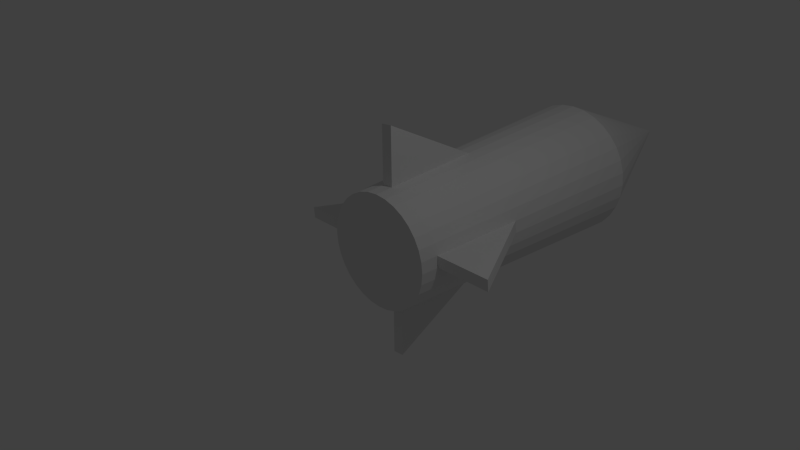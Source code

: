 # Source: Rakete.blend  (saved by Blender 2.68.0; exported with 4.5.12 LTS)
import bpy
from mathutils import Matrix  # noqa: F401  (used for matrix-valued properties, if any)

bpy.ops.wm.read_factory_settings(use_empty=True)
scene = bpy.context.scene
scene.name = 'Scene'

# ---- collections
col_collection_1 = bpy.data.collections.new('Collection 1'); scene.collection.children.link(col_collection_1)

# ---- world
world_world = bpy.data.worlds.new('World'); scene.world = world_world
world_world.color = (0.05088, 0.05088, 0.05088)
world_world.use_sun_shadow = False
world_world.sun_shadow_jitter_overblur = 0.0
world_world.cycles.sampling_method = 'MANUAL'
world_world.cycles.sample_map_resolution = 256

# ---- cameras
cam_camera = bpy.data.cameras.new('Camera')
cam_camera.clip_end = 100.0
cam_camera.lens = 35.0
cam_camera.sensor_width = 32.0
cam_camera.sensor_height = 18.0
cam_camera.ortho_scale = 7.314
cam_camera.dof.focus_distance = 0.0
cam_camera.dof.aperture_fstop = 128.0

# ---- lights
light_lamp = bpy.data.lights.new('Lamp', 'POINT')
light_lamp.transmission_factor = 0.0
light_lamp.cutoff_distance = 30.0
light_lamp.energy = 100.0
light_lamp.shadow_buffer_clip_start = 1.001
light_lamp.shadow_soft_size = 0.1
light_lamp.shadow_maximum_resolution = 0.006
light_lamp.use_absolute_resolution = True
light_lamp.cycles.use_multiple_importance_sampling = False

# ---- meshes
me_cylinder = bpy.data.meshes.new('Cylinder')
me_cylinder.from_pydata([(6.163e-08, -2.304, -0.8188), (4.012e-08, 1.731, -1.0), (0.1597, -2.304, -0.8031), (0.1951, 1.731, -0.9808), (0.3134, -2.304, -0.7565), (0.3827, 1.731, -0.9239), (0.4549, -2.304, -0.6808), (0.5556, 1.731, -0.8315), (0.579, -2.304, -0.579), (0.7071, 1.731, -0.7071), (0.6808, -2.304, -0.4549), (0.8315, 1.731, -0.5556), (0.7565, -2.304, -0.3134), (0.9239, 1.731, -0.3827), (0.8031, -2.304, -0.1597), (0.9808, 1.731, -0.1951), (0.8188, -2.304, 1.36e-06), (1.0, 1.731, -1.184e-06), (0.8031, -2.304, 0.1597), (0.9808, 1.731, 0.1951), (0.7565, -2.304, 0.3134), (0.9239, 1.731, 0.3827), (0.6808, -2.304, 0.4549), (0.8315, 1.731, 0.5556), (0.579, -2.304, 0.579), (0.7071, 1.731, 0.7071), (0.4549, -2.304, 0.6808), (0.5556, 1.731, 0.8315), (0.3134, -2.304, 0.7565), (0.3827, 1.731, 0.9239), (0.1597, -2.304, 0.8031), (0.1951, 1.731, 0.9808), (-2.052e-07, -2.304, 0.8188), (-2.857e-07, 1.731, 1.0), (-0.1597, -2.304, 0.8031), (-0.1951, 1.731, 0.9808), (-0.3134, -2.304, 0.7565), (-0.3827, 1.731, 0.9239), (-0.4549, -2.304, 0.6808), (-0.5556, 1.731, 0.8315), (-0.579, -2.304, 0.579), (-0.7071, 1.731, 0.7071), (-0.6808, -2.304, 0.4549), (-0.8315, 1.731, 0.5556), (-0.7565, -2.304, 0.3134), (-0.9239, 1.731, 0.3827), (-0.8031, -2.304, 0.1597), (-0.9808, 1.731, 0.1951), (-0.8188, -2.304, 6.307e-07), (-1.0, 1.731, -2.075e-06), (-0.8031, -2.304, -0.1597), (-0.9808, 1.731, -0.1951), (-0.7565, -2.304, -0.3134), (-0.9239, 1.731, -0.3827), (-0.6808, -2.304, -0.4549), (-0.8315, 1.731, -0.5556), (-0.579, -2.304, -0.579), (-0.7071, 1.731, -0.7071), (-0.4549, -2.304, -0.6808), (-0.5556, 1.731, -0.8315), (-0.3134, -2.304, -0.7565), (-0.3827, 1.731, -0.9239), (-0.1597, -2.304, -0.8031), (-0.1951, 1.731, -0.9808), (-1.344e-07, 3.969, -0.03719), (0.007255, 3.969, -0.03648), (0.01423, 3.969, -0.03436), (0.02066, 3.969, -0.03092), (0.0263, 3.969, -0.0263), (0.03092, 3.969, -0.02066), (0.03436, 3.969, -0.01423), (0.03647, 3.969, -0.007258), (0.03719, 3.969, -2.817e-06), (0.03647, 3.969, 0.007252), (0.03436, 3.969, 0.01423), (0.03092, 3.969, 0.02066), (0.0263, 3.969, 0.02629), (0.02066, 3.969, 0.03092), (0.01423, 3.969, 0.03436), (0.007255, 3.969, 0.03647), (-1.466e-07, 3.969, 0.03719), (-0.007255, 3.969, 0.03647), (-0.01423, 3.969, 0.03436), (-0.02066, 3.969, 0.03092), (-0.0263, 3.969, 0.02629), (-0.03092, 3.969, 0.02066), (-0.03436, 3.969, 0.01423), (-0.03647, 3.969, 0.007252), (-0.03719, 3.969, -2.85e-06), (-0.03647, 3.969, -0.007258), (-0.03436, 3.969, -0.01423), (-0.03092, 3.969, -0.02066), (-0.0263, 3.969, -0.0263), (-0.02066, 3.969, -0.03092), (-0.01423, 3.969, -0.03436), (-0.007255, 3.969, -0.03648), (5.26e-08, -0.6106, -0.8949), (0.1746, -0.6106, -0.8777), (0.3425, -0.6106, -0.8268), (0.4972, -0.6106, -0.7441), (0.6328, -0.6106, -0.6328), (0.7441, -0.6106, -0.4972), (0.8268, -0.6106, -0.3425), (0.8777, -0.6106, -0.1746), (0.8949, -0.6106, 2.918e-07), (0.8777, -0.6106, 0.1746), (0.8268, -0.6106, 0.3425), (0.7441, -0.6106, 0.4972), (0.6328, -0.6106, 0.6328), (0.4972, -0.6106, 0.7441), (0.3425, -0.6106, 0.8268), (0.1746, -0.6106, 0.8777), (-2.39e-07, -0.6106, 0.8949), (-0.1746, -0.6106, 0.8777), (-0.3425, -0.6106, 0.8268), (-0.4972, -0.6106, 0.7441), (-0.6328, -0.6106, 0.6328), (-0.7441, -0.6106, 0.4972), (-0.8268, -0.6106, 0.3425), (-0.8777, -0.6106, 0.1746), (-0.8949, -0.6106, -5.047e-07), (-0.8777, -0.6106, -0.1746), (-0.8268, -0.6106, -0.3425), (-0.7441, -0.6106, -0.4972), (-0.6328, -0.6106, -0.6328), (-0.4972, -0.6106, -0.7441), (-0.3425, -0.6106, -0.8268), (-0.1746, -0.6106, -0.8777), (0.1621, -2.038, -0.8148), (0.3179, -2.038, -0.7675), (0.4616, -2.038, -0.6908), (0.5874, -2.038, -0.5874), (0.6908, -2.038, -0.4616), (0.7675, -2.038, -0.3179), (0.8148, -2.038, -0.1621), (0.8308, -2.038, 1.192e-06), (0.8148, -2.038, 0.1621), (0.7675, -2.038, 0.3179), (0.6908, -2.038, 0.4616), (0.5874, -2.038, 0.5874), (0.4616, -2.038, 0.6908), (0.3179, -2.038, 0.7675), (0.1621, -2.038, 0.8148), (-2.105e-07, -2.038, 0.8308), (-0.1621, -2.038, 0.8148), (-0.3179, -2.038, 0.7675), (-0.4616, -2.038, 0.6908), (-0.5874, -2.038, 0.5874), (-0.6908, -2.038, 0.4616), (-0.7675, -2.038, 0.3179), (-0.8148, -2.038, 0.1621), (-0.8308, -2.038, 4.524e-07), (-0.8148, -2.038, -0.1621), (-0.7675, -2.038, -0.3179), (-0.6908, -2.038, -0.4616), (-0.5874, -2.038, -0.5874), (-0.4616, -2.038, -0.6908), (-0.3179, -2.038, -0.7675), (-0.1621, -2.038, -0.8148), (6.021e-08, -2.038, -0.8308), (0.1621, -2.038, -1.646), (6.021e-08, -2.038, -1.662), (-1.662, -2.038, 4.524e-07), (-1.646, -2.038, -0.1621), (-2.105e-07, -2.038, 1.662), (-0.1621, -2.038, 1.646), (1.662, -2.038, 1.192e-06), (1.646, -2.038, 0.1621)], [], [(96, 1, 3, 97), (97, 3, 5, 98), (98, 5, 7, 99), (99, 7, 9, 100), (100, 9, 11, 101), (101, 11, 13, 102), (102, 13, 15, 103), (103, 15, 17, 104), (104, 17, 19, 105), (105, 19, 21, 106), (106, 21, 23, 107), (107, 23, 25, 108), (108, 25, 27, 109), (109, 27, 29, 110), (110, 29, 31, 111), (111, 31, 33, 112), (112, 33, 35, 113), (113, 35, 37, 114), (114, 37, 39, 115), (115, 39, 41, 116), (116, 41, 43, 117), (117, 43, 45, 118), (118, 45, 47, 119), (119, 47, 49, 120), (120, 49, 51, 121), (121, 51, 53, 122), (122, 53, 55, 123), (123, 55, 57, 124), (124, 57, 59, 125), (125, 59, 61, 126), (63, 61, 94, 95), (127, 63, 1, 96), (126, 61, 63, 127), (0, 2, 4, 6, 8, 10, 12, 14, 16, 18, 20, 22, 24, 26, 28, 30, 32, 34, 36, 38, 40, 42, 44, 46, 48, 50, 52, 54, 56, 58, 60, 62), (65, 64, 95, 94, 93, 92, 91, 90, 89, 88, 87, 86, 85, 84, 83, 82, 81, 80, 79, 78, 77, 76, 75, 74, 73, 72, 71, 70, 69, 68, 67, 66), (41, 39, 83, 84), (19, 17, 72, 73), (47, 45, 86, 87), (25, 23, 75, 76), (53, 51, 89, 90), (9, 7, 67, 68), (31, 29, 78, 79), (59, 57, 92, 93), (37, 35, 81, 82), (15, 13, 70, 71), (1, 63, 95, 64), (43, 41, 84, 85), (21, 19, 73, 74), (49, 47, 87, 88), (5, 3, 65, 66), (27, 25, 76, 77), (55, 53, 90, 91), (11, 9, 68, 69), (33, 31, 79, 80), (61, 59, 93, 94), (39, 37, 82, 83), (3, 1, 64, 65), (17, 15, 71, 72), (45, 43, 85, 86), (23, 21, 74, 75), (51, 49, 88, 89), (7, 5, 66, 67), (29, 27, 77, 78), (57, 55, 91, 92), (35, 33, 80, 81), (13, 11, 69, 70), (128, 97, 98, 129), (129, 98, 99, 130), (130, 99, 100, 131), (131, 100, 101, 132), (132, 101, 102, 133), (133, 102, 103, 134), (134, 103, 104, 135), (135, 104, 105, 136), (136, 105, 106, 137), (137, 106, 107, 138), (138, 107, 108, 139), (139, 108, 109, 140), (140, 109, 110, 141), (141, 110, 111, 142), (142, 111, 112, 143), (143, 112, 113, 144), (144, 113, 114, 145), (145, 114, 115, 146), (146, 115, 116, 147), (147, 116, 117, 148), (148, 117, 118, 149), (149, 118, 119, 150), (150, 119, 120, 151), (151, 120, 121, 152), (152, 121, 122, 153), (153, 122, 123, 154), (154, 123, 124, 155), (155, 124, 125, 156), (156, 125, 126, 157), (157, 126, 127, 158), (2, 128, 129, 4), (4, 129, 130, 6), (6, 130, 131, 8), (8, 131, 132, 10), (10, 132, 133, 12), (12, 133, 134, 14), (14, 134, 135, 16), (16, 135, 136, 18), (18, 136, 137, 20), (20, 137, 138, 22), (22, 138, 139, 24), (24, 139, 140, 26), (26, 140, 141, 28), (28, 141, 142, 30), (30, 142, 143, 32), (32, 143, 144, 34), (34, 144, 145, 36), (36, 145, 146, 38), (38, 146, 147, 40), (40, 147, 148, 42), (42, 148, 149, 44), (44, 149, 150, 46), (46, 150, 151, 48), (48, 151, 152, 50), (50, 152, 153, 52), (52, 153, 154, 54), (54, 154, 155, 56), (56, 155, 156, 58), (58, 156, 157, 60), (60, 157, 158, 62), (161, 96, 97, 160), (152, 151, 162, 163), (162, 120, 121, 163), (144, 143, 164, 165), (164, 112, 113, 165), (136, 135, 166, 167), (166, 104, 105, 167), (166, 135, 104), (136, 167, 105), (164, 143, 112), (144, 165, 113), (162, 151, 120), (152, 163, 121), (159, 96, 97, 128), (158, 127, 96, 159), (0, 159, 128, 2), (62, 158, 159, 0), (128, 159, 161, 160), (159, 96, 161), (128, 160, 97)])
_uv = me_cylinder.uv_layers.new(name='UVMap')
_uv.uv.foreach_set('vector', [0.6314, 0.2149, 0.6304, 0.512, 0.6055, 0.512, 0.6092, 0.2149, 0.6092, 0.2149, 0.6055, 0.512, 0.5816, 0.5123, 0.5878, 0.2152, 0.5878, 0.2152, 0.5816, 0.5123, 0.5596, 0.5128, 0.568, 0.2156, 0.568, 0.2156, 0.5596, 0.5128, 0.5402, 0.5136, 0.5507, 0.2163, 0.3497, 0.2164, 0.3601, 0.5136, 0.3409, 0.5129, 0.3325, 0.2157, 0.3325, 0.2157, 0.3409, 0.5129, 0.3189, 0.5123, 0.3128, 0.2152, 0.3128, 0.2152, 0.3189, 0.5123, 0.2951, 0.512, 0.2914, 0.2149, 0.2914, 0.2149, 0.2951, 0.512, 0.2702, 0.512, 0.2692, 0.2149, 0.2692, 0.2149, 0.2702, 0.512, 0.2454, 0.5122, 0.247, 0.2151, 0.247, 0.2151, 0.2454, 0.5122, 0.2215, 0.5126, 0.2256, 0.2155, 0.2256, 0.2155, 0.2215, 0.5126, 0.1994, 0.5133, 0.2058, 0.2161, 0.2058, 0.2161, 0.1994, 0.5133, 0.1801, 0.5142, 0.1885, 0.2169, 0.3686, 0.586, 0.3601, 0.2887, 0.3794, 0.2896, 0.3858, 0.5868, 0.3858, 0.5868, 0.3794, 0.2896, 0.4013, 0.2903, 0.4054, 0.5875, 0.4054, 0.5875, 0.4013, 0.2903, 0.4252, 0.2908, 0.4268, 0.5879, 0.4268, 0.5879, 0.4252, 0.2908, 0.45, 0.291, 0.449, 0.5881, 0.449, 0.5881, 0.45, 0.291, 0.4749, 0.291, 0.4712, 0.588, 0.4712, 0.588, 0.4749, 0.291, 0.4988, 0.2907, 0.4926, 0.5878, 0.4926, 0.5878, 0.4988, 0.2907, 0.5209, 0.2901, 0.5124, 0.5873, 0.5124, 0.5873, 0.5209, 0.2901, 0.5402, 0.2894, 0.5297, 0.5866, 0.01047, 0.5866, 0.0, 0.2893, 0.01924, 0.2901, 0.02769, 0.5873, 0.02769, 0.5873, 0.01924, 0.2901, 0.04121, 0.2906, 0.04735, 0.5878, 0.04735, 0.5878, 0.04121, 0.2906, 0.06507, 0.2909, 0.0687, 0.588, 0.0687, 0.588, 0.06507, 0.2909, 0.0899, 0.291, 0.09092, 0.5881, 0.09092, 0.5881, 0.0899, 0.291, 0.1148, 0.2908, 0.1132, 0.5879, 0.1132, 0.5879, 0.1148, 0.2908, 0.1387, 0.2903, 0.1346, 0.5875, 0.1346, 0.5875, 0.1387, 0.2903, 0.1607, 0.2896, 0.1543, 0.5869, 0.1543, 0.5869, 0.1607, 0.2896, 0.1801, 0.2888, 0.1716, 0.5861, 0.7119, 0.2169, 0.7203, 0.5143, 0.701, 0.5134, 0.6946, 0.2161, 0.6946, 0.2161, 0.701, 0.5134, 0.6791, 0.5127, 0.675, 0.2155, 0.6552, 0.5122, 0.6791, 0.5127, 0.6307, 0.8029, 0.6298, 0.8029, 0.6536, 0.2151, 0.6552, 0.5122, 0.6304, 0.512, 0.6314, 0.2149, 0.675, 0.2155, 0.6791, 0.5127, 0.6552, 0.5122, 0.6536, 0.2151, 0.9046, 0.1699, 0.8902, 0.1844, 0.8732, 0.1957, 0.8543, 0.2035, 0.8343, 0.2075, 0.8138, 0.2075, 0.7938, 0.2035, 0.7749, 0.1957, 0.7579, 0.1844, 0.7434, 0.1699, 0.7321, 0.1529, 0.7243, 0.134, 0.7203, 0.114, 0.7203, 0.09354, 0.7243, 0.07349, 0.7321, 0.05461, 0.7434, 0.03762, 0.7579, 0.02316, 0.7749, 0.01181, 0.7938, 0.003987, 0.8138, 0.0, 0.8343, 7.589e-09, 0.8543, 0.003987, 0.8732, 0.01181, 0.8902, 0.02316, 0.9046, 0.03762, 0.916, 0.05461, 0.9238, 0.07349, 0.9278, 0.09354, 0.9278, 0.114, 0.9238, 0.134, 0.916, 0.1529, 0.4958, 0.8035, 0.4966, 0.804, 0.4972, 0.8047, 0.4977, 0.8054, 0.4981, 0.8063, 0.4983, 0.8072, 0.4983, 0.8081, 0.4981, 0.809, 0.4977, 0.8099, 0.4972, 0.8107, 0.4966, 0.8113, 0.4958, 0.8118, 0.4949, 0.8122, 0.494, 0.8124, 0.4931, 0.8124, 0.4922, 0.8122, 0.4913, 0.8118, 0.4906, 0.8113, 0.4899, 0.8107, 0.4894, 0.8099, 0.489, 0.809, 0.4888, 0.8081, 0.4888, 0.8072, 0.489, 0.8063, 0.4894, 0.8054, 0.4899, 0.8047, 0.4906, 0.804, 0.4913, 0.8035, 0.4922, 0.8031, 0.4931, 0.803, 0.494, 0.803, 0.4949, 0.8031, 0.5402, 0.2894, 0.5209, 0.2901, 0.4542, 5.367e-05, 0.4549, 2.538e-05, 0.2454, 0.5122, 0.2702, 0.512, 0.2707, 0.8029, 0.2698, 0.8029, 0.06507, 0.2909, 0.04121, 0.2906, 0.0876, 6.964e-05, 0.08848, 8.124e-05, 0.1801, 0.5142, 0.1994, 0.5133, 0.2681, 0.8029, 0.2674, 0.803, 0.1387, 0.2903, 0.1148, 0.2908, 0.09033, 7.553e-05, 0.09122, 5.853e-05, 0.5402, 0.5136, 0.5596, 0.5128, 0.6263, 0.8029, 0.6255, 0.8029, 0.4252, 0.2908, 0.4013, 0.2903, 0.4497, 5.974e-05, 0.4506, 7.717e-05, 0.701, 0.5134, 0.7203, 0.5143, 0.6322, 0.803, 0.6315, 0.8029, 0.4988, 0.2907, 0.4749, 0.291, 0.4525, 8.427e-05, 0.4533, 7.359e-05, 0.2951, 0.512, 0.3189, 0.5123, 0.2725, 0.8029, 0.2717, 0.8029, 0.6304, 0.512, 0.6552, 0.5122, 0.6298, 0.8029, 0.6289, 0.8029, 0.01924, 0.2901, 0.0, 0.2893, 0.08606, 2.058e-05, 0.08678, 4.93e-05, 0.2215, 0.5126, 0.2454, 0.5122, 0.2698, 0.8029, 0.2689, 0.8029, 0.0899, 0.291, 0.06507, 0.2909, 0.08848, 8.124e-05, 0.08941, 8.312e-05, 0.5816, 0.5123, 0.6055, 0.512, 0.628, 0.8029, 0.6271, 0.8029, 0.3794, 0.2896, 0.3601, 0.2887, 0.4482, 0.0, 0.4489, 3.364e-05, 0.1607, 0.2896, 0.1387, 0.2903, 0.09122, 5.853e-05, 0.09204, 3.309e-05, 0.3409, 0.5129, 0.3601, 0.5136, 0.2741, 0.8029, 0.2734, 0.8029, 0.45, 0.291, 0.4252, 0.2908, 0.4506, 7.717e-05, 0.4515, 8.549e-05, 0.6791, 0.5127, 0.701, 0.5134, 0.6315, 0.8029, 0.6307, 0.8029, 0.5209, 0.2901, 0.4988, 0.2907, 0.4533, 7.359e-05, 0.4542, 5.367e-05, 0.6055, 0.512, 0.6304, 0.512, 0.6289, 0.8029, 0.628, 0.8029, 0.2702, 0.512, 0.2951, 0.512, 0.2717, 0.8029, 0.2707, 0.8029, 0.04121, 0.2906, 0.01924, 0.2901, 0.08678, 4.93e-05, 0.0876, 6.964e-05, 0.1994, 0.5133, 0.2215, 0.5126, 0.2689, 0.8029, 0.2681, 0.8029, 0.1148, 0.2908, 0.0899, 0.291, 0.08941, 8.312e-05, 0.09033, 7.553e-05, 0.5596, 0.5128, 0.5816, 0.5123, 0.6271, 0.8029, 0.6263, 0.8029, 0.4013, 0.2903, 0.3794, 0.2896, 0.4489, 3.364e-05, 0.4497, 5.974e-05, 0.1801, 0.2888, 0.1607, 0.2896, 0.09204, 3.309e-05, 0.09276, 0.0, 0.4749, 0.291, 0.45, 0.291, 0.4515, 8.549e-05, 0.4525, 8.427e-05, 0.3189, 0.5123, 0.3409, 0.5129, 0.2734, 0.8029, 0.2725, 0.8029, 0.6114, 0.03378, 0.6092, 0.2149, 0.5878, 0.2152, 0.5915, 0.03402, 0.5915, 0.03402, 0.5878, 0.2152, 0.568, 0.2156, 0.5732, 0.03447, 0.5732, 0.03447, 0.568, 0.2156, 0.5507, 0.2163, 0.5571, 0.0351, 0.3433, 0.03515, 0.3497, 0.2164, 0.3325, 0.2157, 0.3273, 0.03451, 0.3273, 0.03451, 0.3325, 0.2157, 0.3128, 0.2152, 0.309, 0.03405, 0.309, 0.03405, 0.3128, 0.2152, 0.2914, 0.2149, 0.2892, 0.0338, 0.2892, 0.0338, 0.2914, 0.2149, 0.2692, 0.2149, 0.2686, 0.03375, 0.2686, 0.03375, 0.2692, 0.2149, 0.247, 0.2151, 0.248, 0.03392, 0.248, 0.03392, 0.247, 0.2151, 0.2256, 0.2155, 0.2281, 0.0343, 0.2281, 0.0343, 0.2256, 0.2155, 0.2058, 0.2161, 0.2098, 0.03487, 0.2098, 0.03487, 0.2058, 0.2161, 0.1885, 0.2169, 0.1937, 0.03561, 0.3737, 0.7673, 0.3686, 0.586, 0.3858, 0.5868, 0.3897, 0.768, 0.3897, 0.768, 0.3858, 0.5868, 0.4054, 0.5875, 0.4079, 0.7686, 0.4079, 0.7686, 0.4054, 0.5875, 0.4268, 0.5879, 0.4278, 0.769, 0.4278, 0.769, 0.4268, 0.5879, 0.449, 0.5881, 0.4484, 0.7692, 0.4484, 0.7692, 0.449, 0.5881, 0.4712, 0.588, 0.469, 0.7692, 0.469, 0.7692, 0.4712, 0.588, 0.4926, 0.5878, 0.4889, 0.7689, 0.4889, 0.7689, 0.4926, 0.5878, 0.5124, 0.5873, 0.5072, 0.7685, 0.5072, 0.7685, 0.5124, 0.5873, 0.5297, 0.5866, 0.5233, 0.7679, 0.01685, 0.7678, 0.01047, 0.5866, 0.02769, 0.5873, 0.03284, 0.7684, 0.03284, 0.7684, 0.02769, 0.5873, 0.04735, 0.5878, 0.05109, 0.7689, 0.05109, 0.7689, 0.04735, 0.5878, 0.0687, 0.588, 0.07091, 0.7692, 0.07091, 0.7692, 0.0687, 0.588, 0.09092, 0.5881, 0.09154, 0.7692, 0.09154, 0.7692, 0.09092, 0.5881, 0.1132, 0.5879, 0.1122, 0.769, 0.1122, 0.769, 0.1132, 0.5879, 0.1346, 0.5875, 0.1321, 0.7687, 0.1321, 0.7687, 0.1346, 0.5875, 0.1543, 0.5869, 0.1504, 0.7681, 0.1504, 0.7681, 0.1543, 0.5869, 0.1716, 0.5861, 0.1665, 0.7673, 0.7067, 0.03566, 0.7119, 0.2169, 0.6946, 0.2161, 0.6907, 0.03491, 0.6907, 0.03491, 0.6946, 0.2161, 0.675, 0.2155, 0.6725, 0.03433, 0.6725, 0.03433, 0.675, 0.2155, 0.6536, 0.2151, 0.6527, 0.03394, 0.6118, 2.799e-05, 0.6114, 0.03378, 0.5915, 0.03402, 0.5922, 0.0002654, 0.5922, 0.0002654, 0.5915, 0.03402, 0.5732, 0.03447, 0.5742, 0.0007031, 0.5742, 0.0007031, 0.5732, 0.03447, 0.5571, 0.0351, 0.5583, 0.001324, 0.3421, 0.001379, 0.3433, 0.03515, 0.3273, 0.03451, 0.3263, 0.0007459, 0.3263, 0.0007459, 0.3273, 0.03451, 0.309, 0.03405, 0.3084, 0.0002947, 0.3084, 0.0002947, 0.309, 0.03405, 0.2892, 0.0338, 0.2888, 4.289e-05, 0.2888, 4.289e-05, 0.2892, 0.0338, 0.2686, 0.03375, 0.2685, 0.0, 0.2685, 0.0, 0.2686, 0.03375, 0.248, 0.03392, 0.2481, 0.0001677, 0.2481, 0.0001677, 0.248, 0.03392, 0.2281, 0.0343, 0.2286, 0.0005396, 0.2286, 0.0005396, 0.2281, 0.0343, 0.2098, 0.03487, 0.2105, 0.001101, 0.2105, 0.001101, 0.2098, 0.03487, 0.1937, 0.03561, 0.1947, 0.001831, 0.3747, 0.8011, 0.3737, 0.7673, 0.3897, 0.768, 0.3904, 0.8018, 0.3904, 0.8018, 0.3897, 0.768, 0.4079, 0.7686, 0.4084, 0.8024, 0.4084, 0.8024, 0.4079, 0.7686, 0.4278, 0.769, 0.4279, 0.8028, 0.4279, 0.8028, 0.4278, 0.769, 0.4484, 0.7692, 0.4483, 0.803, 0.4483, 0.803, 0.4484, 0.7692, 0.469, 0.7692, 0.4686, 0.8029, 0.4686, 0.8029, 0.469, 0.7692, 0.4889, 0.7689, 0.4882, 0.8027, 0.4882, 0.8027, 0.4889, 0.7689, 0.5072, 0.7685, 0.5063, 0.8023, 0.5063, 0.8023, 0.5072, 0.7685, 0.5233, 0.7679, 0.5221, 0.8016, 0.01804, 0.8016, 0.01685, 0.7678, 0.03284, 0.7684, 0.0338, 0.8022, 0.0338, 0.8022, 0.03284, 0.7684, 0.05109, 0.7689, 0.05179, 0.8027, 0.05179, 0.8027, 0.05109, 0.7689, 0.07091, 0.7692, 0.07133, 0.8029, 0.07133, 0.8029, 0.07091, 0.7692, 0.09154, 0.7692, 0.09166, 0.803, 0.09166, 0.803, 0.09154, 0.7692, 0.1122, 0.769, 0.112, 0.8028, 0.112, 0.8028, 0.1122, 0.769, 0.1321, 0.7687, 0.1316, 0.8024, 0.1316, 0.8024, 0.1321, 0.7687, 0.1504, 0.7681, 0.1496, 0.8019, 0.1496, 0.8019, 0.1504, 0.7681, 0.1665, 0.7673, 0.1655, 0.8011, 0.7058, 0.001884, 0.7067, 0.03566, 0.6907, 0.03491, 0.69, 0.001143, 0.69, 0.001143, 0.6907, 0.03491, 0.6725, 0.03433, 0.672, 0.0005685, 0.672, 0.0005685, 0.6725, 0.03433, 0.6527, 0.03394, 0.6525, 0.0001825, 0.6324, 0.02819, 0.6314, 0.2149, 0.6092, 0.2149, 0.6118, 0.02822, 0.3811, 0.9108, 0.3605, 0.9088, 0.3601, 0.803, 0.3808, 0.8049, 0.09117, 0.7748, 0.09092, 0.5881, 0.1132, 0.5879, 0.1118, 0.7746, 0.5402, 0.9108, 0.5196, 0.9088, 0.5192, 0.803, 0.5399, 0.8049, 0.448, 0.7748, 0.449, 0.5881, 0.4712, 0.588, 0.4686, 0.7747, 0.3811, 0.803, 0.4018, 0.8049, 0.4021, 0.9108, 0.3814, 0.9088, 0.269, 0.02819, 0.2692, 0.2149, 0.247, 0.2151, 0.2483, 0.02836, 0.7203, 0.2075, 0.8136, 0.2575, 0.7207, 0.4137, 0.8136, 0.4638, 0.9068, 0.4137, 0.9066, 0.6198, 0.9067, 0.8261, 0.8135, 0.7759, 0.9067, 0.6199, 0.9999, 0.7759, 0.9067, 0.826, 0.9068, 0.6199, 0.8136, 0.6199, 0.7203, 0.5699, 0.8131, 0.4137, 0.9068, 0.3636, 0.8136, 0.4137, 0.8138, 0.2076, 0.632, 0.03375, 0.6314, 0.2149, 0.6092, 0.2149, 0.6114, 0.03378, 0.6527, 0.03394, 0.6536, 0.2151, 0.6314, 0.2149, 0.632, 0.03375, 0.6322, 0.0, 0.632, 0.03375, 0.6114, 0.03378, 0.6118, 2.799e-05, 0.6525, 0.0001825, 0.6527, 0.03394, 0.632, 0.03375, 0.6322, 0.0, 0.4983, 0.803, 0.5189, 0.8049, 0.5192, 0.9108, 0.4986, 0.9088, 0.8135, 0.6701, 0.7203, 0.8261, 0.7203, 0.6199, 0.9068, 0.4639, 1.0, 0.4137, 0.9999, 0.6198])
me_cylinder.use_remesh_preserve_volume = False
me_cylinder.use_remesh_preserve_attributes = False
me_cylinder.use_mirror_vertex_groups = False
me_cylinder.update()

# ---- objects
ob_cylinder = bpy.data.objects.new('Cylinder', me_cylinder)
ob_lamp = bpy.data.objects.new('Lamp', light_lamp)
ob_camera = bpy.data.objects.new('Camera', cam_camera)

# ---- transforms, parenting, visibility, modifiers, constraints
ob_cylinder.location = (-4.012e-08, 2.373, -1.517e-06)
ob_cylinder.lineart.crease_threshold = 0.0
ob_lamp.location = (4.076, 1.005, 5.904)
ob_lamp.rotation_euler = (0.6503, 0.05522, 1.866)
ob_lamp.lock_rotations_4d = False
ob_lamp.empty_display_type = 'ARROWS'
ob_lamp.color = (0.0, 0.0, 0.0, 0.0)
ob_lamp.lineart.crease_threshold = 0.0
ob_camera.location = (7.481, -6.508, 5.344)
ob_camera.rotation_euler = (1.109, 0.01082, 0.8149)
ob_camera.lock_rotations_4d = False
ob_camera.empty_display_type = 'ARROWS'
ob_camera.color = (0.0, 0.0, 0.0, 0.0)
ob_camera.display_type = 'WIRE'
ob_camera.lineart.crease_threshold = 0.0

# ---- collection membership
col_collection_1.objects.link(ob_cylinder)
col_collection_1.objects.link(ob_lamp)
col_collection_1.objects.link(ob_camera)

# ---- scene / render settings (as saved in the file)
scene.camera = ob_camera
scene.frame_start = 1; scene.frame_end = 250; scene.frame_set(1)
scene.render.engine = 'BLENDER_EEVEE_NEXT'
scene.render.image_settings.compression = 90
scene.render.resolution_percentage = 50
scene.render.dither_intensity = 0.0
scene.cycles.use_denoising = False
scene.cycles.samples = 10
scene.cycles.sampling_pattern = 'TABULATED_SOBOL'
scene.cycles.light_sampling_threshold = 0.0
scene.cycles.use_adaptive_sampling = False
scene.cycles.use_light_tree = False
scene.cycles.blur_glossy = 0.0
scene.cycles.volume_bounces = 1
scene.cycles.pixel_filter_type = 'GAUSSIAN'
scene.cycles.sample_clamp_indirect = 0.0
scene.view_settings.view_transform = 'Standard'
bpy.context.view_layer.update()
